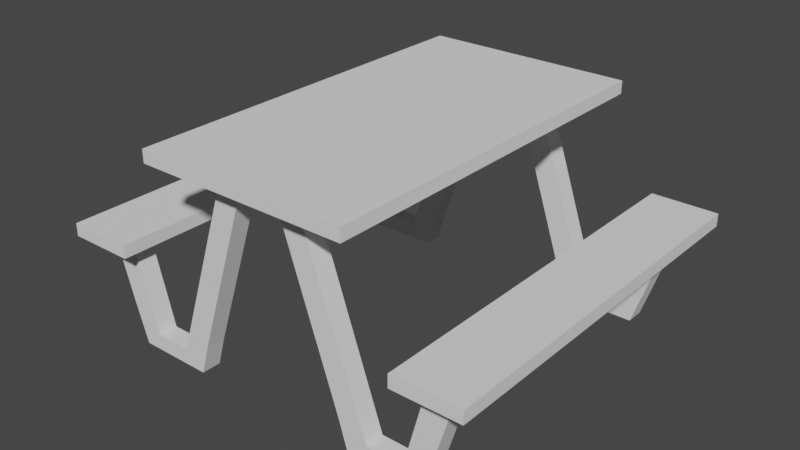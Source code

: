 # Source: ctol_gril.blend  (saved by Blender 3.6.11; exported with 4.5.12 LTS)
import bpy
from mathutils import Matrix  # noqa: F401  (used for matrix-valued properties, if any)

bpy.ops.wm.read_factory_settings(use_empty=True)
scene = bpy.context.scene
scene.name = 'Scene'

# ---- collections
col_collection = bpy.data.collections.new('Collection'); scene.collection.children.link(col_collection)

# ---- world
world_world = bpy.data.worlds.new('World'); scene.world = world_world
world_world.use_nodes = True; world_world.node_tree.nodes.clear()
_N = world_world.node_tree.nodes; _L = world_world.node_tree.links
n0 = _N.new('ShaderNodeOutputWorld'); n0.name = 'World Output'; n0.location = (300, 300)
n1 = _N.new('ShaderNodeBackground'); n1.name = 'Background'; n1.location = (10, 300)
n1.inputs[0].default_value = (0.05088, 0.05088, 0.05088, 1.0)
_L.new(n1.outputs[0], n0.inputs[0])
n0.is_active_output = True
world_world.color = (0.05088, 0.05088, 0.05088)
world_world.use_sun_shadow = False
world_world.sun_shadow_jitter_overblur = 0.0

# ---- meshes
me_013 = bpy.data.meshes.new('Плоскость.013')
me_013.from_pydata([(0.2673, 0.389, -0.003663), (0.08983, 0.389, 0.4943), (0.04935, 0.389, 0.4531), (0.2013, 0.389, -0.003663), (0.002785, 0.389, 0.4943), (0.002785, 0.389, 0.4531), (0.2487, 0.389, 0.03224), (0.181, 0.389, 0.0647), (0.3143, 0.389, -0.003663), (0.3329, 0.389, 0.03224), (0.3737, 0.389, -0.003663), (0.401, 0.389, 0.08087), (0.3873, 0.389, 0.2311), (0.4467, 0.389, 0.2311), (-0.2617, 0.389, -0.003663), (-0.08426, 0.389, 0.4943), (-0.04378, 0.389, 0.4531), (-0.1957, 0.389, -0.003663), (0.002785, 0.389, 0.4943), (0.002785, 0.389, 0.4531), (-0.2432, 0.389, 0.03224), (-0.1754, 0.389, 0.0647), (-0.3088, 0.389, -0.003663), (-0.3273, 0.389, 0.03224), (-0.3681, 0.389, -0.003663), (-0.3954, 0.389, 0.08087), (-0.3817, 0.389, 0.2311), (-0.4411, 0.389, 0.2311), (0.2673, -0.389, -0.003663), (0.08983, -0.389, 0.4943), (0.04935, -0.389, 0.4531), (0.2013, -0.389, -0.003663), (0.002785, -0.389, 0.4943), (0.002785, -0.389, 0.4531), (0.2487, -0.389, 0.03224), (0.181, -0.389, 0.0647), (0.3143, -0.389, -0.003663), (0.3329, -0.389, 0.03224), (0.3737, -0.389, -0.003663), (0.401, -0.389, 0.08087), (0.3873, -0.389, 0.2311), (0.4467, -0.389, 0.2311), (-0.2617, -0.389, -0.003663), (-0.08426, -0.389, 0.4943), (-0.04378, -0.389, 0.4531), (-0.1957, -0.389, -0.003663), (0.002785, -0.389, 0.4943), (0.002785, -0.389, 0.4531), (-0.2432, -0.389, 0.03224), (-0.1754, -0.389, 0.0647), (-0.3088, -0.389, -0.003663), (-0.3273, -0.389, 0.03224), (-0.3681, -0.389, -0.003663), (-0.3954, -0.389, 0.08087), (-0.3817, -0.389, 0.2311), (-0.4411, -0.389, 0.2311), (0.2673, 0.3448, -0.003663), (0.08983, 0.3448, 0.4943), (0.04935, 0.3448, 0.4531), (0.2013, 0.3448, -0.003663), (0.002785, 0.3448, 0.4943), (0.002785, 0.3448, 0.4531), (0.2487, 0.3448, 0.03224), (0.181, 0.3448, 0.0647), (0.3143, 0.3448, -0.003663), (0.3329, 0.3448, 0.03224), (0.3737, 0.3448, -0.003663), (0.401, 0.3448, 0.08087), (0.3873, 0.3448, 0.2311), (0.4467, 0.3448, 0.2311), (-0.2617, 0.3448, -0.003663), (-0.08426, 0.3448, 0.4943), (-0.04378, 0.3448, 0.4531), (-0.1957, 0.3448, -0.003663), (0.002785, 0.3448, 0.4943), (0.002785, 0.3448, 0.4531), (-0.2432, 0.3448, 0.03224), (-0.1754, 0.3448, 0.0647), (-0.3088, 0.3448, -0.003663), (-0.3273, 0.3448, 0.03224), (-0.3681, 0.3448, -0.003663), (-0.3954, 0.3448, 0.08087), (-0.3817, 0.3448, 0.2311), (-0.4411, 0.3448, 0.2311), (0.2673, -0.3448, -0.003663), (0.08983, -0.3448, 0.4943), (0.04935, -0.3448, 0.4531), (0.2013, -0.3448, -0.003663), (0.002785, -0.3448, 0.4943), (0.002785, -0.3448, 0.4531), (0.2487, -0.3448, 0.03224), (0.181, -0.3448, 0.0647), (0.3143, -0.3448, -0.003663), (0.3329, -0.3448, 0.03224), (0.3737, -0.3448, -0.003663), (0.401, -0.3448, 0.08087), (0.3873, -0.3448, 0.2311), (0.4467, -0.3448, 0.2311), (-0.2617, -0.3448, -0.003663), (-0.08426, -0.3448, 0.4943), (-0.04378, -0.3448, 0.4531), (-0.1957, -0.3448, -0.003663), (0.002785, -0.3448, 0.4943), (0.002785, -0.3448, 0.4531), (-0.2432, -0.3448, 0.03224), (-0.1754, -0.3448, 0.0647), (-0.3088, -0.3448, -0.003663), (-0.3273, -0.3448, 0.03224), (-0.3681, -0.3448, -0.003663), (-0.3954, -0.3448, 0.08087), (-0.3817, -0.3448, 0.2311), (-0.4411, -0.3448, 0.2311)], [], [(2, 5, 4, 1), (7, 2, 1, 6), (3, 7, 6, 0), (0, 6, 9, 8), (8, 9, 11, 10), (11, 9, 12, 13), (16, 15, 18, 19), (21, 20, 15, 16), (17, 14, 20, 21), (14, 22, 23, 20), (22, 24, 25, 23), (25, 27, 26, 23), (30, 29, 32, 33), (35, 34, 29, 30), (31, 28, 34, 35), (28, 36, 37, 34), (36, 38, 39, 37), (39, 41, 40, 37), (44, 47, 46, 43), (49, 44, 43, 48), (45, 49, 48, 42), (42, 48, 51, 50), (50, 51, 53, 52), (53, 51, 54, 55), (58, 57, 60, 61), (63, 62, 57, 58), (59, 56, 62, 63), (56, 64, 65, 62), (64, 66, 67, 65), (67, 69, 68, 65), (72, 75, 74, 71), (77, 72, 71, 76), (73, 77, 76, 70), (70, 76, 79, 78), (78, 79, 81, 80), (81, 79, 82, 83), (86, 89, 88, 85), (91, 86, 85, 90), (87, 91, 90, 84), (84, 90, 93, 92), (92, 93, 95, 94), (95, 93, 96, 97), (100, 99, 102, 103), (105, 104, 99, 100), (101, 98, 104, 105), (98, 106, 107, 104), (106, 108, 109, 107), (109, 111, 110, 107), (3, 0, 56, 59), (6, 1, 57, 62), (7, 3, 59, 63), (5, 2, 58, 61), (4, 5, 61, 60), (1, 4, 60, 57), (2, 7, 63, 58), (0, 8, 64, 56), (9, 6, 62, 65), (10, 11, 67, 66), (8, 10, 66, 64), (13, 12, 68, 69), (11, 13, 69, 67), (12, 9, 65, 68), (14, 17, 73, 70), (15, 20, 76, 71), (17, 21, 77, 73), (16, 19, 75, 72), (19, 18, 74, 75), (18, 15, 71, 74), (21, 16, 72, 77), (22, 14, 70, 78), (20, 23, 79, 76), (25, 24, 80, 81), (24, 22, 78, 80), (26, 27, 83, 82), (27, 25, 81, 83), (23, 26, 82, 79), (28, 31, 87, 84), (29, 34, 90, 85), (31, 35, 91, 87), (30, 33, 89, 86), (33, 32, 88, 89), (32, 29, 85, 88), (35, 30, 86, 91), (36, 28, 84, 92), (34, 37, 93, 90), (39, 38, 94, 95), (38, 36, 92, 94), (40, 41, 97, 96), (41, 39, 95, 97), (37, 40, 96, 93), (45, 42, 98, 101), (48, 43, 99, 104), (49, 45, 101, 105), (47, 44, 100, 103), (46, 47, 103, 102), (43, 46, 102, 99), (44, 49, 105, 100), (42, 50, 106, 98), (51, 48, 104, 107), (52, 53, 109, 108), (50, 52, 108, 106), (55, 54, 110, 111), (53, 55, 111, 109), (54, 51, 107, 110)])
_uv = me_013.uv_layers.new(name='UVКарта')
_uv.uv.foreach_set('vector', [0.6236, 0.2722, 0.6448, 0.2814, 0.6366, 0.3002, 0.597, 0.2829, 0.6405, 0.06926, 0.6236, 0.2722, 0.597, 0.2829, 0.616, 0.04107, 0.6448, 0.03412, 0.6405, 0.06926, 0.616, 0.04107, 0.6147, 0.02106, 0.6147, 0.02106, 0.616, 0.04107, 0.5777, 0.02443, 0.5933, 0.01175, 0.5933, 0.01175, 0.5777, 0.02443, 0.5371, 0.03309, 0.5662, 0.0, 0.5371, 0.03309, 0.5777, 0.02443, 0.5136, 0.1042, 0.4865, 0.09248, 0.7818, 0.02799, 0.7552, 0.01723, 0.7948, 0.0, 0.803, 0.01877, 0.7987, 0.2309, 0.7743, 0.2591, 0.7552, 0.01723, 0.7818, 0.02799, 0.803, 0.266, 0.7729, 0.2791, 0.7743, 0.2591, 0.7987, 0.2309, 0.7729, 0.2791, 0.7515, 0.2884, 0.736, 0.2757, 0.7743, 0.2591, 0.7515, 0.2884, 0.7245, 0.3002, 0.6953, 0.2671, 0.736, 0.2757, 0.6953, 0.2671, 0.6448, 0.2077, 0.6718, 0.1959, 0.736, 0.2757, 0.6236, 0.3281, 0.597, 0.3174, 0.6366, 0.3002, 0.6448, 0.3189, 0.6405, 0.5311, 0.616, 0.5592, 0.597, 0.3174, 0.6236, 0.3281, 0.6448, 0.5662, 0.6147, 0.5793, 0.616, 0.5592, 0.6405, 0.5311, 0.6147, 0.5793, 0.5933, 0.5886, 0.5777, 0.5759, 0.616, 0.5592, 0.5933, 0.5886, 0.5662, 0.6003, 0.5371, 0.5672, 0.5777, 0.5759, 0.5371, 0.5672, 0.4865, 0.5078, 0.5136, 0.4961, 0.5777, 0.5759, 0.2952, 0.7113, 0.3164, 0.7205, 0.3083, 0.7392, 0.2686, 0.722, 0.3121, 0.5083, 0.2952, 0.7113, 0.2686, 0.722, 0.2877, 0.4802, 0.3164, 0.4732, 0.3121, 0.5083, 0.2877, 0.4802, 0.2864, 0.4601, 0.2864, 0.4601, 0.2877, 0.4802, 0.2494, 0.4635, 0.265, 0.4508, 0.265, 0.4508, 0.2494, 0.4635, 0.2088, 0.4722, 0.2379, 0.4391, 0.2088, 0.4722, 0.2494, 0.4635, 0.1853, 0.5433, 0.1582, 0.5316, 0.4535, 0.4671, 0.4269, 0.4563, 0.4665, 0.4391, 0.4747, 0.4579, 0.4704, 0.67, 0.4459, 0.6982, 0.4269, 0.4563, 0.4535, 0.4671, 0.4747, 0.7051, 0.4446, 0.7182, 0.4459, 0.6982, 0.4704, 0.67, 0.4446, 0.7182, 0.4232, 0.7275, 0.4076, 0.7148, 0.4459, 0.6982, 0.4232, 0.7275, 0.3962, 0.7392, 0.367, 0.7062, 0.4076, 0.7148, 0.367, 0.7062, 0.3164, 0.6468, 0.3435, 0.635, 0.4076, 0.7148, 0.7818, 0.5723, 0.803, 0.5815, 0.7948, 0.6003, 0.7552, 0.5831, 0.7987, 0.3694, 0.7818, 0.5723, 0.7552, 0.5831, 0.7743, 0.3412, 0.803, 0.3343, 0.7987, 0.3694, 0.7743, 0.3412, 0.7729, 0.3212, 0.7729, 0.3212, 0.7743, 0.3412, 0.736, 0.3246, 0.7515, 0.3119, 0.7515, 0.3119, 0.736, 0.3246, 0.6953, 0.3332, 0.7245, 0.3002, 0.6953, 0.3332, 0.736, 0.3246, 0.6718, 0.4044, 0.6448, 0.3926, 0.137, 0.7113, 0.1582, 0.7205, 0.1501, 0.7392, 0.1104, 0.722, 0.1539, 0.5083, 0.137, 0.7113, 0.1104, 0.722, 0.1295, 0.4802, 0.1582, 0.4732, 0.1539, 0.5083, 0.1295, 0.4802, 0.1282, 0.4601, 0.1282, 0.4601, 0.1295, 0.4802, 0.0912, 0.4635, 0.1067, 0.4508, 0.1067, 0.4508, 0.0912, 0.4635, 0.05054, 0.4722, 0.07971, 0.4391, 0.05054, 0.4722, 0.0912, 0.4635, 0.02703, 0.5433, 0.0, 0.5316, 0.6236, 0.6283, 0.597, 0.6175, 0.6366, 0.6003, 0.6448, 0.6191, 0.6405, 0.8312, 0.616, 0.8594, 0.597, 0.6175, 0.6236, 0.6283, 0.6448, 0.8664, 0.6147, 0.8794, 0.616, 0.8594, 0.6405, 0.8312, 0.6147, 0.8794, 0.5933, 0.8887, 0.5777, 0.876, 0.616, 0.8594, 0.5933, 0.8887, 0.5662, 0.9005, 0.5371, 0.8674, 0.5777, 0.876, 0.5371, 0.8674, 0.4865, 0.808, 0.5136, 0.7963, 0.5777, 0.876, 0.2705, 0.7392, 0.2705, 0.772, 0.2486, 0.772, 0.2486, 0.7392, 0.7984, 0.6003, 0.7984, 0.8216, 0.7765, 0.8216, 0.7765, 0.6003, 0.6887, 0.7983, 0.6887, 0.833, 0.6667, 0.833, 0.6667, 0.7983, 0.329, 0.8391, 0.329, 0.816, 0.3509, 0.816, 0.3509, 0.8391, 0.3929, 0.8462, 0.3725, 0.8462, 0.3725, 0.8242, 0.3929, 0.8242, 0.4604, 0.7392, 0.4604, 0.7825, 0.4384, 0.7825, 0.4384, 0.7392, 0.6887, 0.6003, 0.6887, 0.7983, 0.6667, 0.7983, 0.6667, 0.6003, 0.2705, 0.772, 0.2705, 0.7954, 0.2486, 0.7954, 0.2486, 0.772, 0.4823, 0.781, 0.4823, 0.8228, 0.4604, 0.8228, 0.4604, 0.781, 0.1169, 0.7392, 0.1169, 0.7823, 0.09491, 0.7823, 0.09491, 0.7392, 0.2705, 0.7954, 0.2705, 0.8248, 0.2486, 0.8248, 0.2486, 0.7954, 0.3945, 0.8414, 0.3945, 0.8119, 0.4165, 0.8119, 0.4165, 0.8414, 0.1169, 0.7823, 0.1169, 0.8586, 0.09491, 0.8586, 0.09491, 0.7823, 0.2047, 0.8351, 0.2047, 0.7392, 0.2266, 0.7392, 0.2266, 0.8351, 0.3144, 0.7921, 0.3144, 0.8248, 0.2925, 0.8248, 0.2925, 0.7921, 0.7326, 0.8216, 0.7326, 0.6003, 0.7545, 0.6003, 0.7545, 0.8216, 0.6667, 0.6003, 0.6667, 0.635, 0.6448, 0.635, 0.6448, 0.6003, 0.7765, 0.8216, 0.7765, 0.8447, 0.7545, 0.8447, 0.7545, 0.8216, 0.4807, 0.8447, 0.4604, 0.8447, 0.4604, 0.8228, 0.4807, 0.8228, 0.4165, 0.7825, 0.4165, 0.7392, 0.4384, 0.7392, 0.4384, 0.7825, 0.6667, 0.635, 0.6667, 0.833, 0.6448, 0.833, 0.6448, 0.635, 0.3144, 0.7687, 0.3144, 0.7921, 0.2925, 0.7921, 0.2925, 0.7687, 0.4384, 0.7825, 0.4384, 0.8242, 0.4165, 0.8242, 0.4165, 0.7825, 0.051, 0.7823, 0.051, 0.7392, 0.07295, 0.7392, 0.07295, 0.7823, 0.3144, 0.7392, 0.3144, 0.7687, 0.2925, 0.7687, 0.2925, 0.7392, 0.4165, 0.7825, 0.4165, 0.8119, 0.3945, 0.8119, 0.3945, 0.7825, 0.051, 0.8586, 0.051, 0.7823, 0.07295, 0.7823, 0.07295, 0.8586, 0.1608, 0.7392, 0.1608, 0.8351, 0.1388, 0.8351, 0.1388, 0.7392, 0.2705, 0.772, 0.2705, 0.7392, 0.2925, 0.7392, 0.2925, 0.772, 0.0, 0.9605, 1.48e-08, 0.7392, 0.02195, 0.7392, 0.02195, 0.9605, 0.7326, 0.6003, 0.7326, 0.635, 0.7106, 0.635, 0.7106, 0.6003, 0.7984, 0.8216, 0.7984, 0.8447, 0.7765, 0.8447, 0.7765, 0.8216, 0.3725, 0.8379, 0.3522, 0.8379, 0.3522, 0.816, 0.3725, 0.816, 0.3945, 0.7392, 0.3945, 0.7825, 0.3725, 0.7825, 0.3725, 0.7392, 0.7326, 0.635, 0.7326, 0.833, 0.7106, 0.833, 0.7106, 0.635, 0.2705, 0.7954, 0.2705, 0.772, 0.2925, 0.772, 0.2925, 0.7954, 0.3725, 0.8242, 0.3725, 0.7825, 0.3945, 0.7825, 0.3945, 0.8242, 0.07295, 0.7823, 0.07295, 0.7392, 0.09491, 0.7392, 0.09491, 0.7823, 0.2705, 0.8248, 0.2705, 0.7954, 0.2925, 0.7954, 0.2925, 0.8248, 0.4604, 0.7825, 0.4604, 0.8119, 0.4384, 0.8119, 0.4384, 0.7825, 0.07295, 0.8586, 0.07295, 0.7823, 0.09491, 0.7823, 0.09491, 0.8586, 0.1827, 0.7392, 0.1827, 0.8351, 0.1608, 0.8351, 0.1608, 0.7392, 0.2266, 0.8248, 0.2266, 0.7921, 0.2486, 0.7921, 0.2486, 0.8248, 0.7765, 0.6003, 0.7765, 0.8216, 0.7545, 0.8216, 0.7545, 0.6003, 0.7106, 0.7983, 0.7106, 0.833, 0.6887, 0.833, 0.6887, 0.7983, 0.7326, 0.8447, 0.7326, 0.8216, 0.7545, 0.8216, 0.7545, 0.8447, 0.4384, 0.8462, 0.418, 0.8462, 0.418, 0.8242, 0.4384, 0.8242, 0.4165, 0.7392, 0.4165, 0.7825, 0.3945, 0.7825, 0.3945, 0.7392, 0.7106, 0.6003, 0.7106, 0.7983, 0.6887, 0.7983, 0.6887, 0.6003, 0.2266, 0.7921, 0.2266, 0.7687, 0.2486, 0.7687, 0.2486, 0.7921, 0.4604, 0.781, 0.4604, 0.7392, 0.4823, 0.7392, 0.4823, 0.781, 0.1388, 0.7392, 0.1388, 0.7823, 0.1169, 0.7823, 0.1169, 0.7392, 0.2266, 0.7687, 0.2266, 0.7392, 0.2486, 0.7392, 0.2486, 0.7687, 0.4384, 0.8414, 0.4384, 0.8119, 0.4604, 0.8119, 0.4604, 0.8414, 0.1388, 0.7823, 0.1388, 0.8586, 0.1169, 0.8586, 0.1169, 0.7823, 0.1827, 0.8351, 0.1827, 0.7392, 0.2047, 0.7392, 0.2047, 0.8351])
me_013.update()
me_011 = bpy.data.meshes.new('Плоскость.011')
me_011.from_pydata([(-0.2422, -0.4422, 0.4971), (0.2478, -0.4422, 0.4971), (-0.2422, 0.4422, 0.4971), (0.2478, 0.4422, 0.4971), (-0.2422, -0.4422, 0.4678), (0.2478, -0.4422, 0.4678), (-0.2422, 0.4422, 0.4678), (0.2478, 0.4422, 0.4678)], [], [(0, 1, 3, 2), (4, 6, 7, 5), (0, 2, 6, 4), (1, 0, 4, 5), (3, 1, 5, 7), (2, 3, 7, 6)])
_uv = me_011.uv_layers.new(name='UVКарта')
_uv.uv.foreach_set('vector', [0.2433, 0.4391, 0.0, 0.4391, 4.439e-08, 0.0, 0.2433, 2.96e-08, 0.2433, 0.4391, 0.2433, 0.0, 0.4865, 2.96e-08, 0.4865, 0.4391, 0.9564, 0.4391, 0.9564, 0.0, 0.971, 0.0, 0.971, 0.4391, 0.03648, 0.7392, 0.03648, 0.9825, 0.02195, 0.9825, 0.02195, 0.7392, 0.9855, 0.4391, 0.9855, 0.0, 1.0, 0.0, 1.0, 0.4391, 0.051, 0.7392, 0.051, 0.9825, 0.03648, 0.9825, 0.03648, 0.7392])
me_011.update()
me_008 = bpy.data.meshes.new('Плоскость.008')
me_008.from_pydata([(-0.494, -0.4422, 0.262), (-0.3395, -0.4422, 0.262), (-0.494, 0.4422, 0.262), (-0.3395, 0.4422, 0.262), (-0.494, -0.4422, 0.2328), (-0.3395, -0.4422, 0.2328), (-0.494, 0.4422, 0.2328), (-0.3395, 0.4422, 0.2328), (0.4996, -0.4422, 0.262), (0.3451, -0.4422, 0.262), (0.4996, 0.4422, 0.262), (0.3451, 0.4422, 0.262), (0.4996, -0.4422, 0.2328), (0.3451, -0.4422, 0.2328), (0.4996, 0.4422, 0.2328), (0.3451, 0.4422, 0.2328)], [], [(0, 1, 3, 2), (4, 6, 7, 5), (0, 2, 6, 4), (1, 0, 4, 5), (3, 1, 5, 7), (2, 3, 7, 6), (8, 10, 11, 9), (12, 13, 15, 14), (8, 12, 14, 10), (9, 13, 12, 8), (11, 15, 13, 9), (10, 14, 15, 11)])
_uv = me_008.uv_layers.new(name='UVКарта')
_uv.uv.foreach_set('vector', [0.8797, 0.4391, 0.803, 0.4391, 0.803, 0.0, 0.8797, 0.0, 0.803, 0.8782, 0.803, 0.4391, 0.8797, 0.4391, 0.8797, 0.8782, 0.971, 0.4391, 0.971, 0.0, 0.9855, 0.0, 0.9855, 0.4391, 0.3435, 0.816, 0.3435, 0.7392, 0.358, 0.7392, 0.358, 0.816, 0.971, 0.8782, 0.971, 0.4391, 0.9855, 0.4391, 0.9855, 0.8782, 0.3144, 0.816, 0.3144, 0.7392, 0.329, 0.7392, 0.329, 0.816, 0.8797, 0.8782, 0.8797, 0.4391, 0.9564, 0.4391, 0.9564, 0.8782, 0.9564, 0.4391, 0.8797, 0.4391, 0.8797, 0.0, 0.9564, 0.0, 0.9564, 0.4391, 0.971, 0.4391, 0.971, 0.8782, 0.9564, 0.8782, 0.358, 0.7392, 0.3725, 0.7392, 0.3725, 0.816, 0.358, 0.816, 0.9855, 0.4391, 1.0, 0.4391, 1.0, 0.8782, 0.9855, 0.8782, 0.329, 0.7392, 0.3435, 0.7392, 0.3435, 0.816, 0.329, 0.816])
me_008.update()

# ---- objects
ob_010 = bpy.data.objects.new('Плоскость.010', me_013)
ob_009 = bpy.data.objects.new('Плоскость.009', me_011)
ob_007 = bpy.data.objects.new('Плоскость.007', me_008)

# ---- transforms, parenting, visibility, modifiers, constraints
ob_010.location = (0.0, 0.0, 0.0)
ob_009.location = (0.0, 0.0, 0.0)
ob_007.location = (0.0, 0.0, 0.0)

# ---- collection membership
col_collection.objects.link(ob_010)
col_collection.objects.link(ob_009)
col_collection.objects.link(ob_007)

# ---- scene / render settings (as saved in the file)
scene.frame_start = 1; scene.frame_end = 250; scene.frame_set(1)
scene.render.engine = 'BLENDER_EEVEE_NEXT'
scene.cycles.sampling_pattern = 'TABULATED_SOBOL'
scene.view_settings.view_transform = 'Filmic'
bpy.context.view_layer.update()

# ---- added for rendering (the .blend has no active camera and no usable light): camera, sun
cam_auto = bpy.data.cameras.new('AutoCamera')
cam_auto.lens = 50.0
cam_auto.sensor_width = 36.0
cam_auto.clip_end = 1000.0
ob_auto_camera = bpy.data.objects.new('AutoCamera', cam_auto)
scene.collection.objects.link(ob_auto_camera)
ob_auto_camera.location = (1.3178, -1.57802, 1.29873)
ob_auto_camera.rotation_euler = (1.09748, -7.21219e-08, 0.694738)
scene.camera = ob_auto_camera
light_auto_sun = bpy.data.lights.new('AutoSun', 'SUN')
light_auto_sun.energy = 3.0
light_auto_sun.angle = 0.0523599
ob_auto_sun = bpy.data.objects.new('AutoSun', light_auto_sun)
scene.collection.objects.link(ob_auto_sun)
ob_auto_sun.rotation_euler = (0.872665, 0.174533, 0.523599)
bpy.context.view_layer.update()
